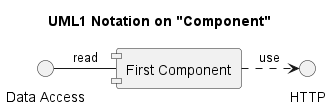

The diagram above was rendered by PlantUML. Its source (embedded in the PNG):
@startuml
title UML1 Notation on "Component"

skinparam componentStyle uml1

interface "Data Access" as DA
interface HTTP
component "First Component" as FC

DA - FC: read
FC .> HTTP: use

@enduml